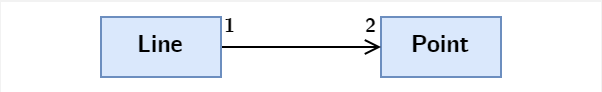

The diagram above was exported from draw.io. Its source (the exported page's mxGraphModel, read from the mxfile embedded in the PNG):
<mxGraphModel dx="441" dy="346" grid="1" gridSize="10" guides="1" tooltips="1" connect="1" arrows="1" fold="1" page="1" pageScale="1" pageWidth="1169" pageHeight="827" background="#F2F2F2" math="0" shadow="0">
  <root>
    <mxCell id="0" />
    <mxCell id="1" parent="0" />
    <mxCell id="2" value="" style="rounded=0;whiteSpace=wrap;html=1;fontFamily=CMU Bright;fontSize=10;strokeColor=none;" vertex="1" parent="1">
      <mxGeometry x="300" y="97.5" width="300" height="45" as="geometry" />
    </mxCell>
    <mxCell id="3" value="Point" style="rounded=0;whiteSpace=wrap;html=1;fillColor=#dae8fc;strokeColor=#6c8ebf;fontFamily=CMU Bright;fontStyle=1" vertex="1" parent="1">
      <mxGeometry x="490" y="105" width="60" height="30" as="geometry" />
    </mxCell>
    <mxCell id="4" value="" style="edgeStyle=orthogonalEdgeStyle;rounded=0;orthogonalLoop=1;jettySize=auto;html=1;fontFamily=CMU Bright;endArrow=open;endFill=0;fontStyle=1" edge="1" source="5" target="3" parent="1">
      <mxGeometry relative="1" as="geometry" />
    </mxCell>
    <mxCell id="5" value="Line" style="rounded=0;whiteSpace=wrap;html=1;fillColor=#dae8fc;strokeColor=#6c8ebf;fontFamily=CMU Bright;fontStyle=1" vertex="1" parent="1">
      <mxGeometry x="350" y="105" width="60" height="30" as="geometry" />
    </mxCell>
    <mxCell id="6" value="1" style="text;html=1;strokeColor=none;fillColor=none;align=left;verticalAlign=middle;whiteSpace=wrap;rounded=0;fontFamily=CMU Bright;fontSize=10;fontStyle=1" vertex="1" parent="1">
      <mxGeometry x="410" y="100" width="30" height="20" as="geometry" />
    </mxCell>
    <mxCell id="7" value="2" style="text;html=1;strokeColor=none;fillColor=none;align=right;verticalAlign=middle;whiteSpace=wrap;rounded=0;fontFamily=CMU Bright;fontSize=10;fontStyle=1" vertex="1" parent="1">
      <mxGeometry x="460" y="100" width="30" height="20" as="geometry" />
    </mxCell>
  </root>
</mxGraphModel>